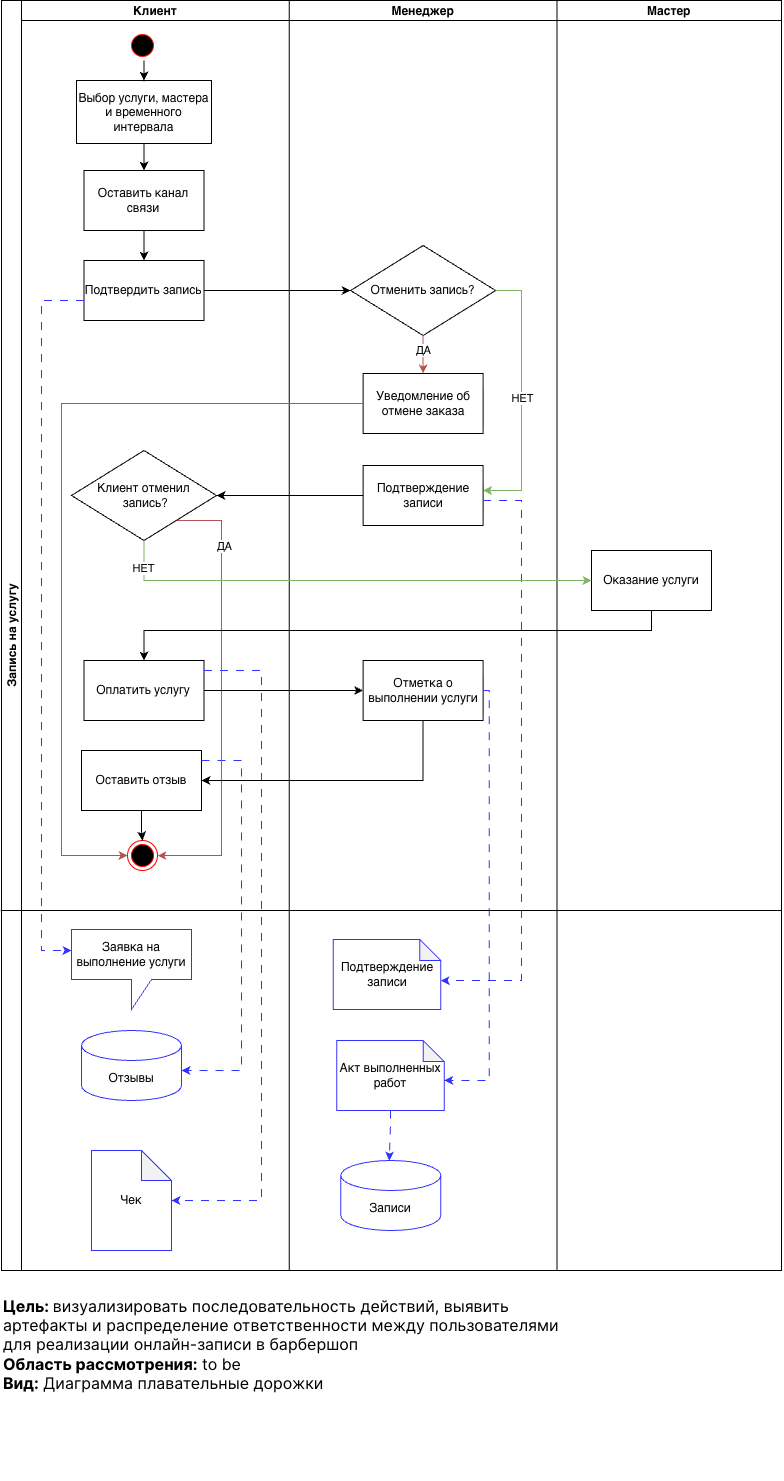

The diagram above was exported from draw.io. Its source (the exported page's mxGraphModel, read from the mxfile embedded in the PNG):
<mxGraphModel dx="1268" dy="993" grid="1" gridSize="10" guides="1" tooltips="1" connect="1" arrows="1" fold="1" page="1" pageScale="1" pageWidth="827" pageHeight="1169" math="0" shadow="0">
  <root>
    <mxCell id="0" />
    <mxCell id="1" parent="0" />
    <mxCell id="XI_vZjG8nc0OsJdgz2nJ-1" parent="1" style="swimlane;childLayout=stackLayout;resizeParent=1;resizeParentMax=0;startSize=20;horizontal=0;horizontalStack=1;" value="Запись на услугу" vertex="1">
      <mxGeometry height="1270" width="780" x="170" y="170" as="geometry" />
    </mxCell>
    <mxCell id="XI_vZjG8nc0OsJdgz2nJ-2" parent="XI_vZjG8nc0OsJdgz2nJ-1" style="swimlane;startSize=20;" value="Клиент" vertex="1">
      <mxGeometry height="1270" width="267.75" x="20" as="geometry" />
    </mxCell>
    <mxCell id="XI_vZjG8nc0OsJdgz2nJ-3" parent="XI_vZjG8nc0OsJdgz2nJ-2" style="ellipse;html=1;shape=endState;fillColor=#000000;strokeColor=#ff0000;" value="" vertex="1">
      <mxGeometry height="30" width="30" x="106" y="840" as="geometry" />
    </mxCell>
    <mxCell id="XI_vZjG8nc0OsJdgz2nJ-4" parent="XI_vZjG8nc0OsJdgz2nJ-2" style="ellipse;html=1;shape=startState;fillColor=#000000;strokeColor=#FF1A18;" value="" vertex="1">
      <mxGeometry height="30" width="30" x="106" y="30" as="geometry" />
    </mxCell>
    <mxCell id="XI_vZjG8nc0OsJdgz2nJ-5" edge="1" parent="XI_vZjG8nc0OsJdgz2nJ-2" source="XI_vZjG8nc0OsJdgz2nJ-6" style="edgeStyle=orthogonalEdgeStyle;rounded=0;orthogonalLoop=1;jettySize=auto;html=1;" target="XI_vZjG8nc0OsJdgz2nJ-13">
      <mxGeometry relative="1" as="geometry" />
    </mxCell>
    <mxCell id="XI_vZjG8nc0OsJdgz2nJ-6" parent="XI_vZjG8nc0OsJdgz2nJ-2" style="rounded=0;whiteSpace=wrap;html=1;" value="Оставить канал связи" vertex="1">
      <mxGeometry height="60" width="120" x="62.5" y="170" as="geometry" />
    </mxCell>
    <mxCell id="XI_vZjG8nc0OsJdgz2nJ-7" parent="XI_vZjG8nc0OsJdgz2nJ-2" style="rounded=0;whiteSpace=wrap;html=1;" value="Выбор услуги, мастера и временного интервала" vertex="1">
      <mxGeometry height="63" width="135" x="55" y="80" as="geometry" />
    </mxCell>
    <mxCell id="XI_vZjG8nc0OsJdgz2nJ-8" edge="1" parent="XI_vZjG8nc0OsJdgz2nJ-2" source="XI_vZjG8nc0OsJdgz2nJ-7" style="edgeStyle=orthogonalEdgeStyle;rounded=0;orthogonalLoop=1;jettySize=auto;html=1;" target="XI_vZjG8nc0OsJdgz2nJ-6">
      <mxGeometry relative="1" as="geometry">
        <mxPoint x="115" y="247" as="sourcePoint" />
      </mxGeometry>
    </mxCell>
    <mxCell id="XI_vZjG8nc0OsJdgz2nJ-9" edge="1" parent="XI_vZjG8nc0OsJdgz2nJ-2" style="edgeStyle=orthogonalEdgeStyle;rounded=0;orthogonalLoop=1;jettySize=auto;html=1;" target="XI_vZjG8nc0OsJdgz2nJ-7">
      <mxGeometry relative="1" as="geometry">
        <mxPoint x="122.5" y="60" as="sourcePoint" />
        <mxPoint x="115" y="117" as="targetPoint" />
      </mxGeometry>
    </mxCell>
    <mxCell id="XI_vZjG8nc0OsJdgz2nJ-10" parent="XI_vZjG8nc0OsJdgz2nJ-2" style="whiteSpace=wrap;html=1;rounded=0;" value="Оплатить услугу" vertex="1">
      <mxGeometry height="60" width="120" x="62.5" y="660" as="geometry" />
    </mxCell>
    <mxCell id="XI_vZjG8nc0OsJdgz2nJ-11" edge="1" parent="XI_vZjG8nc0OsJdgz2nJ-2" source="XI_vZjG8nc0OsJdgz2nJ-12" style="edgeStyle=orthogonalEdgeStyle;rounded=0;orthogonalLoop=1;jettySize=auto;html=1;" target="XI_vZjG8nc0OsJdgz2nJ-3">
      <mxGeometry relative="1" as="geometry" />
    </mxCell>
    <mxCell id="XI_vZjG8nc0OsJdgz2nJ-12" parent="XI_vZjG8nc0OsJdgz2nJ-2" style="whiteSpace=wrap;html=1;rounded=0;" value="Оставить отзыв" vertex="1">
      <mxGeometry height="60" width="120" x="60" y="750" as="geometry" />
    </mxCell>
    <mxCell id="XI_vZjG8nc0OsJdgz2nJ-13" parent="XI_vZjG8nc0OsJdgz2nJ-2" style="rounded=0;whiteSpace=wrap;html=1;" value="Подтвердить запись" vertex="1">
      <mxGeometry height="60" width="120" x="62.5" y="260" as="geometry" />
    </mxCell>
    <mxCell id="XI_vZjG8nc0OsJdgz2nJ-14" parent="XI_vZjG8nc0OsJdgz2nJ-2" style="shape=callout;whiteSpace=wrap;html=1;perimeter=calloutPerimeter;strokeColor=#3333FF;" value="Заявка на выполнение услуги" vertex="1">
      <mxGeometry height="80" width="120" x="50" y="929" as="geometry" />
    </mxCell>
    <mxCell id="XI_vZjG8nc0OsJdgz2nJ-15" parent="XI_vZjG8nc0OsJdgz2nJ-2" style="shape=cylinder3;whiteSpace=wrap;html=1;boundedLbl=1;backgroundOutline=1;size=15;strokeColor=#3333FF;" value="Отзывы" vertex="1">
      <mxGeometry height="70" width="100" x="60" y="1030" as="geometry" />
    </mxCell>
    <mxCell id="XI_vZjG8nc0OsJdgz2nJ-16" parent="XI_vZjG8nc0OsJdgz2nJ-2" style="shape=note;whiteSpace=wrap;html=1;backgroundOutline=1;darkOpacity=0.05;strokeColor=#3333FF;" value="Чек" vertex="1">
      <mxGeometry height="100" width="80" x="70" y="1150" as="geometry" />
    </mxCell>
    <mxCell id="XI_vZjG8nc0OsJdgz2nJ-17" edge="1" parent="XI_vZjG8nc0OsJdgz2nJ-2" source="XI_vZjG8nc0OsJdgz2nJ-12" style="edgeStyle=orthogonalEdgeStyle;rounded=0;orthogonalLoop=1;jettySize=auto;html=1;strokeColor=#3333FF;dashed=1;dashPattern=8 8;" target="XI_vZjG8nc0OsJdgz2nJ-15">
      <mxGeometry relative="1" as="geometry">
        <Array as="points">
          <mxPoint x="220" y="760" />
          <mxPoint x="220" y="1070" />
        </Array>
        <mxPoint x="179" y="740" as="sourcePoint" />
        <mxPoint x="160" y="1165" as="targetPoint" />
      </mxGeometry>
    </mxCell>
    <mxCell id="XI_vZjG8nc0OsJdgz2nJ-18" edge="1" parent="XI_vZjG8nc0OsJdgz2nJ-2" source="XI_vZjG8nc0OsJdgz2nJ-10" style="edgeStyle=orthogonalEdgeStyle;rounded=0;orthogonalLoop=1;jettySize=auto;html=1;strokeColor=#3333FF;dashed=1;dashPattern=8 8;" target="XI_vZjG8nc0OsJdgz2nJ-16">
      <mxGeometry relative="1" as="geometry">
        <Array as="points">
          <mxPoint x="240" y="670" />
          <mxPoint x="240" y="1200" />
        </Array>
        <mxPoint x="260" y="840" as="sourcePoint" />
        <mxPoint x="230" y="1530" as="targetPoint" />
      </mxGeometry>
    </mxCell>
    <mxCell id="XI_vZjG8nc0OsJdgz2nJ-46" edge="1" parent="XI_vZjG8nc0OsJdgz2nJ-2" source="XI_vZjG8nc0OsJdgz2nJ-13" style="edgeStyle=orthogonalEdgeStyle;rounded=0;orthogonalLoop=1;jettySize=auto;html=1;strokeColor=#3333FF;dashed=1;dashPattern=8 8;" target="XI_vZjG8nc0OsJdgz2nJ-14">
      <mxGeometry relative="1" as="geometry">
        <Array as="points">
          <mxPoint x="20" y="300" />
          <mxPoint x="20" y="950" />
        </Array>
        <mxPoint x="40" y="350" as="sourcePoint" />
        <mxPoint x="55" y="1073" as="targetPoint" />
      </mxGeometry>
    </mxCell>
    <mxCell id="IShgfcJl-RXvQyNm7Huh-9" edge="1" parent="XI_vZjG8nc0OsJdgz2nJ-2" source="IShgfcJl-RXvQyNm7Huh-3" style="edgeStyle=orthogonalEdgeStyle;rounded=0;orthogonalLoop=1;jettySize=auto;html=1;fillColor=#f8cecc;strokeColor=#b85450;" target="XI_vZjG8nc0OsJdgz2nJ-3">
      <mxGeometry relative="1" x="0.0272" as="geometry">
        <Array as="points">
          <mxPoint x="200" y="520" />
          <mxPoint x="200" y="855.1" />
        </Array>
      </mxGeometry>
    </mxCell>
    <mxCell id="IShgfcJl-RXvQyNm7Huh-10" connectable="0" parent="IShgfcJl-RXvQyNm7Huh-9" style="edgeLabel;html=1;align=center;verticalAlign=middle;resizable=0;points=[];" value="ДА" vertex="1">
      <mxGeometry relative="1" x="-0.1349" y="2" as="geometry">
        <mxPoint y="-121" as="offset" />
      </mxGeometry>
    </mxCell>
    <mxCell id="IShgfcJl-RXvQyNm7Huh-3" parent="XI_vZjG8nc0OsJdgz2nJ-2" style="rhombus;whiteSpace=wrap;html=1;rounded=0;" value="Клиент отменил&lt;div&gt;&amp;nbsp;запись?&lt;/div&gt;" vertex="1">
      <mxGeometry height="90" width="145" x="50" y="450" as="geometry" />
    </mxCell>
    <mxCell id="XI_vZjG8nc0OsJdgz2nJ-19" parent="XI_vZjG8nc0OsJdgz2nJ-1" style="swimlane;startSize=20;" value="Менеджер" vertex="1">
      <mxGeometry height="1270" width="267.75" x="287.75" as="geometry" />
    </mxCell>
    <mxCell id="XI_vZjG8nc0OsJdgz2nJ-20" parent="XI_vZjG8nc0OsJdgz2nJ-19" style="whiteSpace=wrap;html=1;rounded=0;" value="Отметка о выполнении услуги" vertex="1">
      <mxGeometry height="60" width="120" x="73.87" y="660" as="geometry" />
    </mxCell>
    <mxCell id="XI_vZjG8nc0OsJdgz2nJ-21" parent="XI_vZjG8nc0OsJdgz2nJ-19" style="whiteSpace=wrap;html=1;rounded=0;" value="Подтверждение записи" vertex="1">
      <mxGeometry height="60" width="120" x="73.87" y="465" as="geometry" />
    </mxCell>
    <mxCell id="XI_vZjG8nc0OsJdgz2nJ-22" parent="XI_vZjG8nc0OsJdgz2nJ-19" style="whiteSpace=wrap;html=1;rounded=0;" value="Уведомление об отмене заказа" vertex="1">
      <mxGeometry height="60" width="120" x="73.87" y="373" as="geometry" />
    </mxCell>
    <mxCell id="XI_vZjG8nc0OsJdgz2nJ-24" parent="XI_vZjG8nc0OsJdgz2nJ-19" style="shape=note;whiteSpace=wrap;html=1;backgroundOutline=1;darkOpacity=0.05;strokeColor=#3333FF;size=21;" value="Подтверждение записи" vertex="1">
      <mxGeometry height="70" width="107.5" x="44" y="939" as="geometry" />
    </mxCell>
    <mxCell id="XI_vZjG8nc0OsJdgz2nJ-25" parent="XI_vZjG8nc0OsJdgz2nJ-19" style="shape=note;whiteSpace=wrap;html=1;backgroundOutline=1;darkOpacity=0.05;strokeColor=#3333FF;size=21;" value="Акт выполненных работ" vertex="1">
      <mxGeometry height="70" width="107.5" x="47.5" y="1040" as="geometry" />
    </mxCell>
    <mxCell id="XI_vZjG8nc0OsJdgz2nJ-26" edge="1" parent="XI_vZjG8nc0OsJdgz2nJ-19" source="XI_vZjG8nc0OsJdgz2nJ-21" style="edgeStyle=orthogonalEdgeStyle;rounded=0;orthogonalLoop=1;jettySize=auto;html=1;dashed=1;dashPattern=8 8;strokeColor=#3333FF;" target="XI_vZjG8nc0OsJdgz2nJ-24">
      <mxGeometry relative="1" as="geometry">
        <Array as="points">
          <mxPoint x="232.25" y="500" />
          <mxPoint x="232.25" y="980" />
        </Array>
        <mxPoint x="159" y="535" as="sourcePoint" />
        <mxPoint x="155" y="1280" as="targetPoint" />
      </mxGeometry>
    </mxCell>
    <mxCell id="XI_vZjG8nc0OsJdgz2nJ-27" edge="1" parent="XI_vZjG8nc0OsJdgz2nJ-19" source="XI_vZjG8nc0OsJdgz2nJ-20" style="edgeStyle=orthogonalEdgeStyle;rounded=0;orthogonalLoop=1;jettySize=auto;html=1;dashed=1;dashPattern=8 8;strokeColor=#3333FF;exitX=1;exitY=0.5;exitDx=0;exitDy=0;" target="XI_vZjG8nc0OsJdgz2nJ-25">
      <mxGeometry relative="1" as="geometry">
        <Array as="points">
          <mxPoint x="200" y="690" />
          <mxPoint x="200" y="1080" />
        </Array>
        <mxPoint x="98" y="690" as="sourcePoint" />
        <mxPoint x="310" y="1265" as="targetPoint" />
      </mxGeometry>
    </mxCell>
    <mxCell id="XI_vZjG8nc0OsJdgz2nJ-28" parent="XI_vZjG8nc0OsJdgz2nJ-19" style="shape=cylinder3;whiteSpace=wrap;html=1;boundedLbl=1;backgroundOutline=1;size=15;strokeColor=#3333FF;" value="Записи" vertex="1">
      <mxGeometry height="70" width="100" x="51.5" y="1160" as="geometry" />
    </mxCell>
    <mxCell id="XI_vZjG8nc0OsJdgz2nJ-29" edge="1" parent="XI_vZjG8nc0OsJdgz2nJ-19" source="XI_vZjG8nc0OsJdgz2nJ-25" style="edgeStyle=orthogonalEdgeStyle;rounded=0;orthogonalLoop=1;jettySize=auto;html=1;dashed=1;dashPattern=8 8;strokeColor=#3333FF;" target="XI_vZjG8nc0OsJdgz2nJ-28">
      <mxGeometry relative="1" as="geometry">
        <Array as="points">
          <mxPoint x="101" y="1120" />
          <mxPoint x="100" y="1120" />
        </Array>
        <mxPoint x="559" y="1020" as="sourcePoint" />
        <mxPoint x="550" y="1410" as="targetPoint" />
      </mxGeometry>
    </mxCell>
    <mxCell id="XI_vZjG8nc0OsJdgz2nJ-31" parent="XI_vZjG8nc0OsJdgz2nJ-19" style="rhombus;whiteSpace=wrap;html=1;rounded=0;" value="Отменить запись?" vertex="1">
      <mxGeometry height="90" width="145" x="61.370000000000005" y="245" as="geometry" />
    </mxCell>
    <mxCell id="XI_vZjG8nc0OsJdgz2nJ-36" edge="1" parent="XI_vZjG8nc0OsJdgz2nJ-19" source="XI_vZjG8nc0OsJdgz2nJ-31" style="edgeStyle=orthogonalEdgeStyle;rounded=0;orthogonalLoop=1;jettySize=auto;html=1;fillColor=#d5e8d4;strokeColor=#82b366;" target="XI_vZjG8nc0OsJdgz2nJ-21">
      <mxGeometry relative="1" x="-0.0196" as="geometry">
        <Array as="points">
          <mxPoint x="232.25" y="290" />
          <mxPoint x="232.25" y="490" />
        </Array>
      </mxGeometry>
    </mxCell>
    <mxCell id="XI_vZjG8nc0OsJdgz2nJ-37" connectable="0" parent="XI_vZjG8nc0OsJdgz2nJ-36" style="edgeLabel;html=1;align=center;verticalAlign=middle;resizable=0;points=[];" value="НЕТ" vertex="1">
      <mxGeometry relative="1" x="-0.134" y="-2" as="geometry">
        <mxPoint x="2" y="19" as="offset" />
      </mxGeometry>
    </mxCell>
    <mxCell id="XI_vZjG8nc0OsJdgz2nJ-38" edge="1" parent="XI_vZjG8nc0OsJdgz2nJ-19" source="XI_vZjG8nc0OsJdgz2nJ-31" style="edgeStyle=orthogonalEdgeStyle;rounded=0;orthogonalLoop=1;jettySize=auto;html=1;fillColor=#f8cecc;strokeColor=#b85450;" target="XI_vZjG8nc0OsJdgz2nJ-22">
      <mxGeometry relative="1" as="geometry">
        <Array as="points">
          <mxPoint x="133.87" y="350" />
          <mxPoint x="133.87" y="350" />
        </Array>
      </mxGeometry>
    </mxCell>
    <mxCell id="XI_vZjG8nc0OsJdgz2nJ-39" connectable="0" parent="XI_vZjG8nc0OsJdgz2nJ-38" style="edgeLabel;html=1;align=center;verticalAlign=middle;resizable=0;points=[];" value="ДА" vertex="1">
      <mxGeometry relative="1" x="-0.1216" y="-1" as="geometry">
        <mxPoint x="1" y="-2" as="offset" />
      </mxGeometry>
    </mxCell>
    <mxCell id="XI_vZjG8nc0OsJdgz2nJ-30" parent="XI_vZjG8nc0OsJdgz2nJ-1" style="swimlane;startSize=20;" value="Мастер" vertex="1">
      <mxGeometry height="1270" width="224.5" x="555.5" as="geometry" />
    </mxCell>
    <mxCell id="XI_vZjG8nc0OsJdgz2nJ-32" parent="XI_vZjG8nc0OsJdgz2nJ-30" style="whiteSpace=wrap;html=1;rounded=0;" value="Оказание услуги" vertex="1">
      <mxGeometry height="60" width="120" x="34.5" y="550" as="geometry" />
    </mxCell>
    <mxCell id="XI_vZjG8nc0OsJdgz2nJ-33" edge="1" parent="XI_vZjG8nc0OsJdgz2nJ-1" source="XI_vZjG8nc0OsJdgz2nJ-22" style="edgeStyle=orthogonalEdgeStyle;rounded=0;orthogonalLoop=1;jettySize=auto;html=1;fillColor=#f8cecc;strokeColor=#b85450;" target="XI_vZjG8nc0OsJdgz2nJ-3">
      <mxGeometry relative="1" x="-0.0166" as="geometry">
        <Array as="points">
          <mxPoint x="60" y="403" />
          <mxPoint x="60" y="855" />
        </Array>
      </mxGeometry>
    </mxCell>
    <mxCell id="XI_vZjG8nc0OsJdgz2nJ-43" edge="1" parent="XI_vZjG8nc0OsJdgz2nJ-1" source="XI_vZjG8nc0OsJdgz2nJ-10" style="edgeStyle=orthogonalEdgeStyle;rounded=0;orthogonalLoop=1;jettySize=auto;html=1;" target="XI_vZjG8nc0OsJdgz2nJ-20">
      <mxGeometry relative="1" as="geometry" />
    </mxCell>
    <mxCell id="XI_vZjG8nc0OsJdgz2nJ-44" edge="1" parent="XI_vZjG8nc0OsJdgz2nJ-1" source="XI_vZjG8nc0OsJdgz2nJ-20" style="edgeStyle=orthogonalEdgeStyle;rounded=0;orthogonalLoop=1;jettySize=auto;html=1;" target="XI_vZjG8nc0OsJdgz2nJ-12">
      <mxGeometry relative="1" as="geometry">
        <Array as="points">
          <mxPoint x="421.65" y="780" />
        </Array>
      </mxGeometry>
    </mxCell>
    <mxCell id="IShgfcJl-RXvQyNm7Huh-7" edge="1" parent="XI_vZjG8nc0OsJdgz2nJ-1" source="XI_vZjG8nc0OsJdgz2nJ-21" style="edgeStyle=orthogonalEdgeStyle;rounded=0;orthogonalLoop=1;jettySize=auto;html=1;" target="IShgfcJl-RXvQyNm7Huh-3" value="">
      <mxGeometry relative="1" as="geometry" />
    </mxCell>
    <mxCell id="IShgfcJl-RXvQyNm7Huh-8" edge="1" parent="XI_vZjG8nc0OsJdgz2nJ-1" source="IShgfcJl-RXvQyNm7Huh-3" style="edgeStyle=orthogonalEdgeStyle;rounded=0;orthogonalLoop=1;jettySize=auto;html=1;fillColor=#d5e8d4;strokeColor=#82b366;" target="XI_vZjG8nc0OsJdgz2nJ-32">
      <mxGeometry relative="1" as="geometry">
        <Array as="points">
          <mxPoint x="142.47" y="580" />
        </Array>
      </mxGeometry>
    </mxCell>
    <mxCell id="IShgfcJl-RXvQyNm7Huh-12" connectable="0" parent="IShgfcJl-RXvQyNm7Huh-8" style="edgeLabel;html=1;align=center;verticalAlign=middle;resizable=0;points=[];" value="НЕТ" vertex="1">
      <mxGeometry relative="1" x="-0.8948" y="-1" as="geometry">
        <mxPoint y="1" as="offset" />
      </mxGeometry>
    </mxCell>
    <mxCell id="IShgfcJl-RXvQyNm7Huh-11" edge="1" parent="XI_vZjG8nc0OsJdgz2nJ-1" source="XI_vZjG8nc0OsJdgz2nJ-32" style="edgeStyle=orthogonalEdgeStyle;rounded=0;orthogonalLoop=1;jettySize=auto;html=1;entryX=0.5;entryY=0;entryDx=0;entryDy=0;" target="XI_vZjG8nc0OsJdgz2nJ-10">
      <mxGeometry relative="1" as="geometry">
        <Array as="points">
          <mxPoint x="650" y="630" />
          <mxPoint x="142.47" y="630" />
        </Array>
      </mxGeometry>
    </mxCell>
    <mxCell id="W29v5Wh0hvVbRJRpvbxa-1" edge="1" parent="XI_vZjG8nc0OsJdgz2nJ-1" source="XI_vZjG8nc0OsJdgz2nJ-13" style="edgeStyle=orthogonalEdgeStyle;rounded=0;orthogonalLoop=1;jettySize=auto;html=1;" target="XI_vZjG8nc0OsJdgz2nJ-31">
      <mxGeometry relative="1" as="geometry" />
    </mxCell>
    <mxCell id="XI_vZjG8nc0OsJdgz2nJ-45" edge="1" parent="1" style="endArrow=none;html=1;rounded=0;" value="">
      <mxGeometry height="50" relative="1" width="50" as="geometry">
        <mxPoint x="169.22" y="1080" as="sourcePoint" />
        <mxPoint x="950" y="1080" as="targetPoint" />
      </mxGeometry>
    </mxCell>
    <mxCell id="IShgfcJl-RXvQyNm7Huh-1" parent="1" style="text;whiteSpace=wrap;html=1;" value="&lt;span style=&quot;font-family: quote-cjk-patch, Inter, system-ui, -apple-system, BlinkMacSystemFont, &amp;quot;Segoe UI&amp;quot;, Roboto, Oxygen, Ubuntu, Cantarell, &amp;quot;Open Sans&amp;quot;, &amp;quot;Helvetica Neue&amp;quot;, sans-serif; font-size: 16px; font-style: normal; font-variant-ligatures: normal; font-variant-caps: normal; letter-spacing: normal; orphans: 2; text-align: start; text-indent: 0px; text-transform: none; widows: 2; word-spacing: 0px; -webkit-text-stroke-width: 0px; white-space: normal; background-color: rgb(255, 255, 255); text-decoration-thickness: initial; text-decoration-style: initial; text-decoration-color: initial; float: none; display: inline !important;&quot;&gt;&lt;b style=&quot;&quot;&gt;&lt;font style=&quot;color: rgb(0, 0, 0);&quot;&gt;Цель:&amp;nbsp;&lt;/font&gt;&lt;/b&gt;&lt;/span&gt;&lt;span style=&quot;orphans: 2; text-align: start; text-indent: 0px; widows: 2; background-color: rgb(255, 255, 255); text-decoration-thickness: initial; text-decoration-style: initial; text-decoration-color: initial; float: none; color: rgb(15, 17, 21); display: inline !important;&quot;&gt;&lt;font style=&quot;color: rgb(0, 0, 0);&quot;&gt;&lt;font face=&quot;quote-cjk-patch, Inter, system-ui, -apple-system, BlinkMacSystemFont, Segoe UI, Roboto, Oxygen, Ubuntu, Cantarell, Open Sans, Helvetica Neue, sans-serif&quot;&gt;&lt;span style=&quot;font-size: 16px;&quot;&gt;визуализировать последовательность действий, выявить артефакты и распределение ответственности между пользователями для реализации онлайн-записи в барбершоп&lt;/span&gt;&lt;/font&gt;&lt;br&gt;&lt;/font&gt;&lt;div style=&quot;&quot;&gt;&lt;font face=&quot;quote-cjk-patch, Inter, system-ui, -apple-system, BlinkMacSystemFont, Segoe UI, Roboto, Oxygen, Ubuntu, Cantarell, Open Sans, Helvetica Neue, sans-serif&quot; style=&quot;color: rgb(0, 0, 0);&quot;&gt;&lt;span style=&quot;font-size: 16px;&quot;&gt;&lt;b&gt;Область рассмотрения:&lt;/b&gt; to be&lt;/span&gt;&lt;/font&gt;&lt;/div&gt;&lt;div style=&quot;&quot;&gt;&lt;font face=&quot;quote-cjk-patch, Inter, system-ui, -apple-system, BlinkMacSystemFont, Segoe UI, Roboto, Oxygen, Ubuntu, Cantarell, Open Sans, Helvetica Neue, sans-serif&quot; style=&quot;color: rgb(0, 0, 0);&quot;&gt;&lt;b style=&quot;font-size: 16px;&quot;&gt;Вид:&lt;/b&gt;&lt;span style=&quot;font-size: 16px;&quot;&gt; Диаграмма &lt;/span&gt;&lt;span style=&quot;font-size: 16px;&quot;&gt;плавательные дорожки&lt;/span&gt;&lt;/font&gt;&lt;/div&gt;&lt;div style=&quot;color: light-dark(rgb(15, 17, 21), rgb(222, 223, 227)); font-family: quote-cjk-patch, Inter, system-ui, -apple-system, BlinkMacSystemFont, &amp;quot;Segoe UI&amp;quot;, Roboto, Oxygen, Ubuntu, Cantarell, &amp;quot;Open Sans&amp;quot;, &amp;quot;Helvetica Neue&amp;quot;, sans-serif; font-size: 16px; font-style: normal; font-variant-ligatures: normal; font-variant-caps: normal; font-weight: 400; letter-spacing: normal; text-transform: none; word-spacing: 0px; -webkit-text-stroke-width: 0px; white-space: normal;&quot;&gt;&lt;br&gt;&lt;/div&gt;&lt;/span&gt;" vertex="1">
      <mxGeometry height="190" width="560" x="170" y="1460" as="geometry" />
    </mxCell>
  </root>
</mxGraphModel>